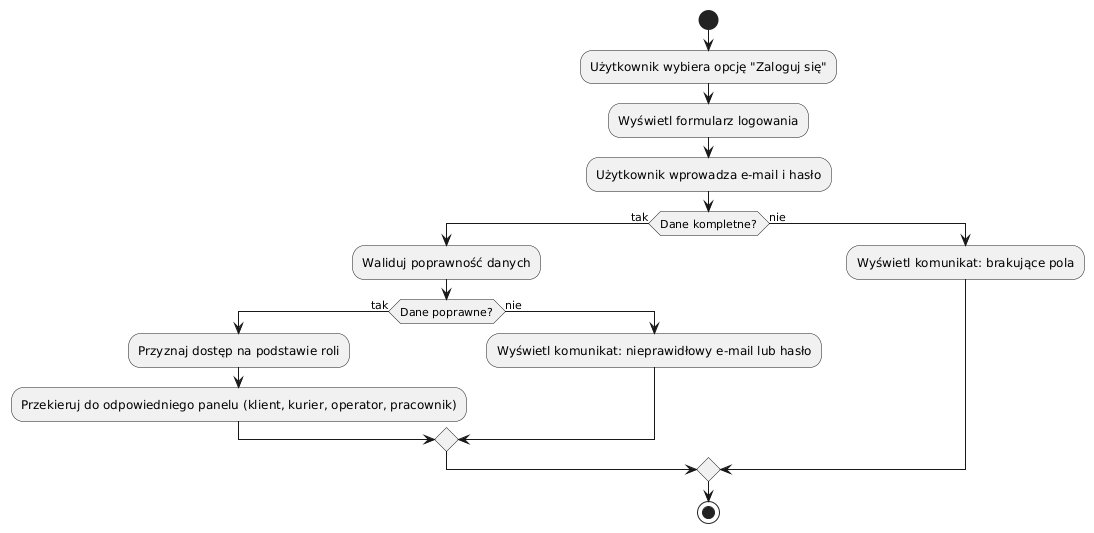

The diagram above was rendered by PlantUML. Its source (embedded in the PNG):
@startuml
start

:Użytkownik wybiera opcję "Zaloguj się";
:Wyświetl formularz logowania;

:Użytkownik wprowadza e-mail i hasło;

if (Dane kompletne?) then (tak)
  :Waliduj poprawność danych;
  if (Dane poprawne?) then (tak)
    :Przyznaj dostęp na podstawie roli;
    :Przekieruj do odpowiedniego panelu (klient, kurier, operator, pracownik);
  else (nie)
    :Wyświetl komunikat: nieprawidłowy e-mail lub hasło;
  endif
else (nie)
  :Wyświetl komunikat: brakujące pola;
endif

stop
@enduml